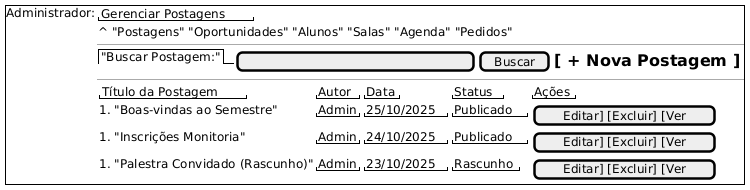

The diagram above was rendered by PlantUML. Its source (embedded in the PNG):
@startsalt
{+
  Administrador: |
  {
    "Gerenciar Postagens"
    ^ "Postagens" "Oportunidades" "Alunos" "Salas" "Agenda" "Pedidos"
    --
    {
      {/ "Buscar Postagem:"} | [                             ] | [ Buscar ] | {= [ + Nova Postagem ]}
    }
    --
    {
      "Título da Postagem" | "Autor" | "Data" | "Status" | "Ações"
      # "Boas-vindas ao Semestre" | "Admin" | "25/10/2025" | "Publicado" | { [Editar] [Excluir] [Ver] }
      # "Inscrições Monitoria" | "Admin" | "24/10/2025" | "Publicado" | { [Editar] [Excluir] [Ver] }
      # "Palestra Convidado (Rascunho)" | "Admin" | "23/10/2025" | "Rascunho" | { [Editar] [Excluir] [Ver] }
    }
  }
}
@endsalt